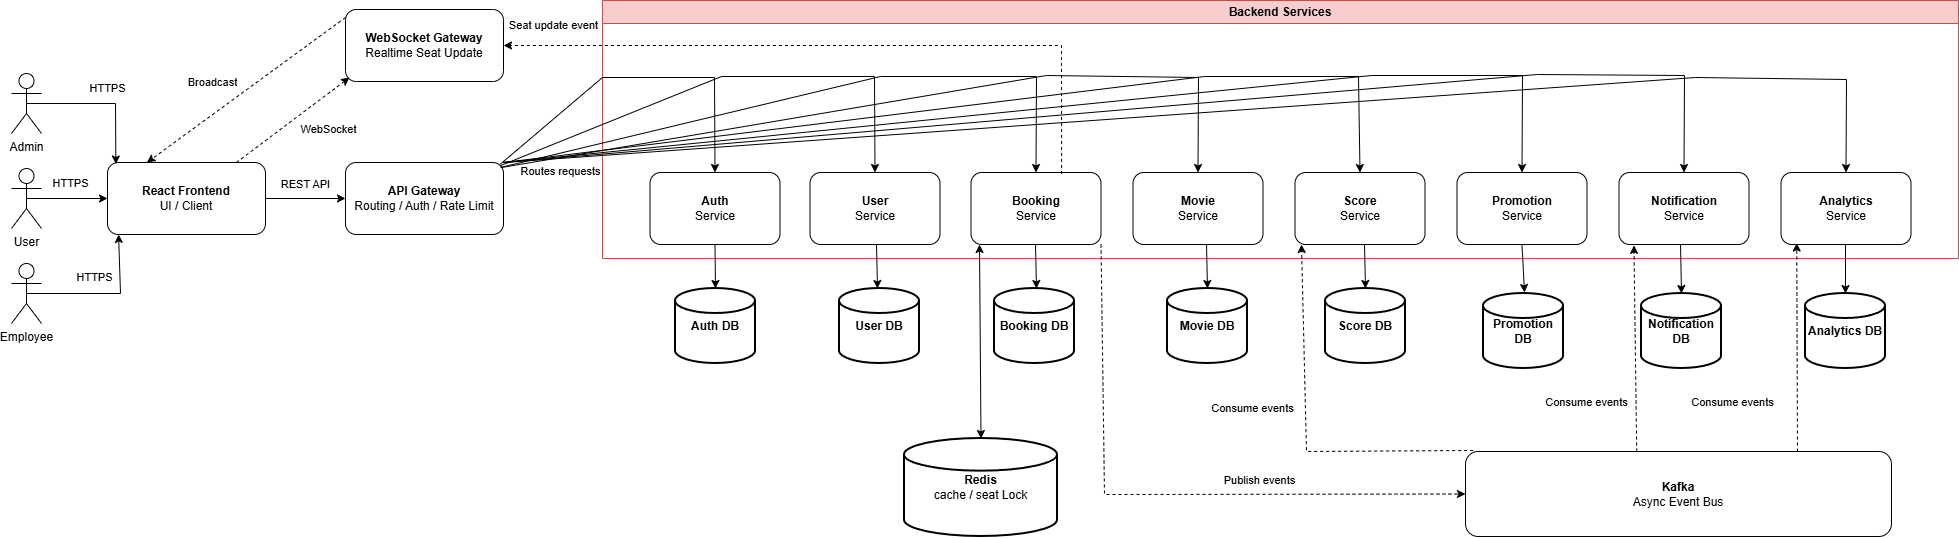

The diagram above was exported from draw.io. Its source (the exported page's mxGraphModel, read from the mxfile embedded in the PNG):
<mxGraphModel dx="2215" dy="349" grid="0" gridSize="10" guides="1" tooltips="1" connect="1" arrows="1" fold="1" page="0" pageScale="1" pageWidth="827" pageHeight="1169" math="0" shadow="0">
  <root>
    <mxCell id="0" />
    <mxCell id="1" parent="0" />
    <mxCell id="HjocLtPqayYtDtlGQ7ZY-4" parent="1" style="rounded=1;whiteSpace=wrap;html=1;" value="&lt;b&gt;React Frontend&lt;/b&gt;&lt;div&gt;UI / Client&lt;/div&gt;" vertex="1">
      <mxGeometry height="72" width="158" x="-320" y="596" as="geometry" />
    </mxCell>
    <mxCell id="HjocLtPqayYtDtlGQ7ZY-5" parent="1" style="shape=umlActor;verticalLabelPosition=bottom;verticalAlign=top;html=1;outlineConnect=0;" value="User" vertex="1">
      <mxGeometry height="60" width="30" x="-416" y="602" as="geometry" />
    </mxCell>
    <mxCell id="HjocLtPqayYtDtlGQ7ZY-8" parent="1" style="swimlane;whiteSpace=wrap;html=1;fillColor=#f8cecc;strokeColor=#b85450;" value="Backend Services" vertex="1">
      <mxGeometry height="258" width="1356" x="175" y="434" as="geometry" />
    </mxCell>
    <mxCell id="HjocLtPqayYtDtlGQ7ZY-23" parent="HjocLtPqayYtDtlGQ7ZY-8" style="rounded=1;whiteSpace=wrap;html=1;" value="&lt;div&gt;&lt;b&gt;Auth&lt;/b&gt;&lt;/div&gt;&lt;div&gt;Service&lt;/div&gt;" vertex="1">
      <mxGeometry height="72" width="130" x="47.5" y="172" as="geometry" />
    </mxCell>
    <mxCell id="HjocLtPqayYtDtlGQ7ZY-24" parent="HjocLtPqayYtDtlGQ7ZY-8" style="rounded=1;whiteSpace=wrap;html=1;" value="&lt;div&gt;&lt;span style=&quot;background-color: transparent; color: light-dark(rgb(0, 0, 0), rgb(255, 255, 255));&quot;&gt;&lt;b&gt;User&lt;/b&gt;&lt;/span&gt;&lt;/div&gt;&lt;div&gt;&lt;span style=&quot;background-color: transparent; color: light-dark(rgb(0, 0, 0), rgb(255, 255, 255));&quot;&gt;Service&lt;/span&gt;&lt;/div&gt;" vertex="1">
      <mxGeometry height="72" width="130" x="207.5" y="172" as="geometry" />
    </mxCell>
    <mxCell id="HjocLtPqayYtDtlGQ7ZY-25" parent="HjocLtPqayYtDtlGQ7ZY-8" style="rounded=1;whiteSpace=wrap;html=1;" value="&lt;b&gt;Booking&lt;/b&gt;&lt;div&gt;Service&lt;/div&gt;" vertex="1">
      <mxGeometry height="72" width="130" x="368.5" y="172" as="geometry" />
    </mxCell>
    <mxCell id="HjocLtPqayYtDtlGQ7ZY-26" parent="HjocLtPqayYtDtlGQ7ZY-8" style="rounded=1;whiteSpace=wrap;html=1;" value="&lt;b&gt;Movie&lt;/b&gt;&lt;div&gt;Service&lt;/div&gt;" vertex="1">
      <mxGeometry height="72" width="130" x="530.5" y="172" as="geometry" />
    </mxCell>
    <mxCell id="HjocLtPqayYtDtlGQ7ZY-31" parent="HjocLtPqayYtDtlGQ7ZY-8" style="rounded=1;whiteSpace=wrap;html=1;" value="&lt;div&gt;&lt;span style=&quot;background-color: transparent; color: light-dark(rgb(0, 0, 0), rgb(255, 255, 255));&quot;&gt;&lt;b&gt;Score&lt;/b&gt;&lt;/span&gt;&lt;/div&gt;&lt;div&gt;&lt;span style=&quot;background-color: transparent; color: light-dark(rgb(0, 0, 0), rgb(255, 255, 255));&quot;&gt;Service&lt;/span&gt;&lt;/div&gt;" vertex="1">
      <mxGeometry height="72" width="130" x="692.5" y="172" as="geometry" />
    </mxCell>
    <mxCell id="HjocLtPqayYtDtlGQ7ZY-32" parent="HjocLtPqayYtDtlGQ7ZY-8" style="rounded=1;whiteSpace=wrap;html=1;" value="&lt;b&gt;Promotion&lt;/b&gt;&lt;div&gt;Service&lt;/div&gt;" vertex="1">
      <mxGeometry height="72" width="130" x="854.5" y="172" as="geometry" />
    </mxCell>
    <mxCell id="HjocLtPqayYtDtlGQ7ZY-34" parent="HjocLtPqayYtDtlGQ7ZY-8" style="rounded=1;whiteSpace=wrap;html=1;" value="&lt;b&gt;Notification&lt;/b&gt;&lt;div&gt;Service&lt;/div&gt;" vertex="1">
      <mxGeometry height="72" width="130" x="1016.5" y="172" as="geometry" />
    </mxCell>
    <mxCell id="HjocLtPqayYtDtlGQ7ZY-33" parent="HjocLtPqayYtDtlGQ7ZY-8" style="rounded=1;whiteSpace=wrap;html=1;" value="&lt;div&gt;&lt;span style=&quot;background-color: transparent; color: light-dark(rgb(0, 0, 0), rgb(255, 255, 255));&quot;&gt;&lt;b&gt;Analytics&lt;/b&gt;&lt;/span&gt;&lt;/div&gt;&lt;div&gt;&lt;span style=&quot;background-color: transparent; color: light-dark(rgb(0, 0, 0), rgb(255, 255, 255));&quot;&gt;Service&lt;/span&gt;&lt;/div&gt;" vertex="1">
      <mxGeometry height="72" width="130" x="1178.5" y="172" as="geometry" />
    </mxCell>
    <mxCell id="HjocLtPqayYtDtlGQ7ZY-60" edge="1" parent="HjocLtPqayYtDtlGQ7ZY-8" style="endArrow=classic;html=1;rounded=0;exitX=0.5;exitY=1;exitDx=0;exitDy=0;entryX=0.5;entryY=0;entryDx=0;entryDy=0;entryPerimeter=0;" value="">
      <mxGeometry height="50" relative="1" width="50" as="geometry">
        <mxPoint x="274" y="244" as="sourcePoint" />
        <mxPoint x="275" y="288" as="targetPoint" />
      </mxGeometry>
    </mxCell>
    <mxCell id="HjocLtPqayYtDtlGQ7ZY-61" edge="1" parent="HjocLtPqayYtDtlGQ7ZY-8" style="endArrow=classic;html=1;rounded=0;exitX=0.5;exitY=1;exitDx=0;exitDy=0;entryX=0.5;entryY=0;entryDx=0;entryDy=0;entryPerimeter=0;" value="">
      <mxGeometry height="50" relative="1" width="50" as="geometry">
        <mxPoint x="433" y="244" as="sourcePoint" />
        <mxPoint x="434" y="288" as="targetPoint" />
      </mxGeometry>
    </mxCell>
    <mxCell id="HjocLtPqayYtDtlGQ7ZY-62" edge="1" parent="HjocLtPqayYtDtlGQ7ZY-8" style="endArrow=classic;html=1;rounded=0;exitX=0.5;exitY=1;exitDx=0;exitDy=0;entryX=0.5;entryY=0;entryDx=0;entryDy=0;entryPerimeter=0;" value="">
      <mxGeometry height="50" relative="1" width="50" as="geometry">
        <mxPoint x="604" y="244" as="sourcePoint" />
        <mxPoint x="605" y="288" as="targetPoint" />
      </mxGeometry>
    </mxCell>
    <mxCell id="HjocLtPqayYtDtlGQ7ZY-63" edge="1" parent="HjocLtPqayYtDtlGQ7ZY-8" style="endArrow=classic;html=1;rounded=0;exitX=0.5;exitY=1;exitDx=0;exitDy=0;entryX=0.5;entryY=0;entryDx=0;entryDy=0;entryPerimeter=0;" value="">
      <mxGeometry height="50" relative="1" width="50" as="geometry">
        <mxPoint x="762" y="244" as="sourcePoint" />
        <mxPoint x="763" y="288" as="targetPoint" />
      </mxGeometry>
    </mxCell>
    <mxCell id="HjocLtPqayYtDtlGQ7ZY-64" edge="1" parent="HjocLtPqayYtDtlGQ7ZY-8" source="HjocLtPqayYtDtlGQ7ZY-32" style="endArrow=classic;html=1;rounded=0;exitX=0.5;exitY=1;exitDx=0;exitDy=0;entryX=0.5;entryY=0;entryDx=0;entryDy=0;entryPerimeter=0;" value="">
      <mxGeometry height="50" relative="1" width="50" as="geometry">
        <mxPoint x="921" y="248" as="sourcePoint" />
        <mxPoint x="922" y="292" as="targetPoint" />
      </mxGeometry>
    </mxCell>
    <mxCell id="HjocLtPqayYtDtlGQ7ZY-65" edge="1" parent="HjocLtPqayYtDtlGQ7ZY-8" style="endArrow=classic;html=1;rounded=0;exitX=0.5;exitY=1;exitDx=0;exitDy=0;entryX=0.5;entryY=0;entryDx=0;entryDy=0;entryPerimeter=0;" target="HjocLtPqayYtDtlGQ7ZY-46" value="">
      <mxGeometry height="50" relative="1" width="50" as="geometry">
        <mxPoint x="1078" y="244" as="sourcePoint" />
        <mxPoint x="1079" y="288" as="targetPoint" />
      </mxGeometry>
    </mxCell>
    <mxCell id="HjocLtPqayYtDtlGQ7ZY-66" edge="1" parent="HjocLtPqayYtDtlGQ7ZY-8" style="endArrow=classic;html=1;rounded=0;exitX=0.5;exitY=1;exitDx=0;exitDy=0;entryX=0.5;entryY=0;entryDx=0;entryDy=0;entryPerimeter=0;" target="HjocLtPqayYtDtlGQ7ZY-47" value="">
      <mxGeometry height="50" relative="1" width="50" as="geometry">
        <mxPoint x="1243" y="244" as="sourcePoint" />
        <mxPoint x="1244" y="288" as="targetPoint" />
      </mxGeometry>
    </mxCell>
    <mxCell id="HjocLtPqayYtDtlGQ7ZY-68" edge="1" parent="HjocLtPqayYtDtlGQ7ZY-8" style="endArrow=classic;html=1;rounded=0;exitX=0.5;exitY=1;exitDx=0;exitDy=0;entryX=0.5;entryY=0;entryDx=0;entryDy=0;entryPerimeter=0;startArrow=classic;startFill=1;" target="HjocLtPqayYtDtlGQ7ZY-67" value="">
      <mxGeometry height="50" relative="1" width="50" as="geometry">
        <mxPoint x="377" y="244" as="sourcePoint" />
        <mxPoint x="378" y="288" as="targetPoint" />
      </mxGeometry>
    </mxCell>
    <mxCell id="HjocLtPqayYtDtlGQ7ZY-12" edge="1" parent="1" source="HjocLtPqayYtDtlGQ7ZY-5" style="endArrow=classic;html=1;rounded=0;exitX=0.5;exitY=0.5;exitDx=0;exitDy=0;exitPerimeter=0;entryX=0;entryY=0.5;entryDx=0;entryDy=0;" target="HjocLtPqayYtDtlGQ7ZY-4" value="HTTPS">
      <mxGeometry height="50" relative="1" width="50" x="0.0864" y="15" as="geometry">
        <mxPoint as="offset" />
        <mxPoint x="59" y="636" as="sourcePoint" />
        <mxPoint x="109" y="586" as="targetPoint" />
      </mxGeometry>
    </mxCell>
    <mxCell id="HjocLtPqayYtDtlGQ7ZY-13" parent="1" style="shape=umlActor;verticalLabelPosition=bottom;verticalAlign=top;html=1;outlineConnect=0;" value="Employee" vertex="1">
      <mxGeometry height="60" width="30" x="-416" y="697" as="geometry" />
    </mxCell>
    <mxCell id="HjocLtPqayYtDtlGQ7ZY-14" parent="1" style="shape=umlActor;verticalLabelPosition=bottom;verticalAlign=top;html=1;outlineConnect=0;" value="Admin" vertex="1">
      <mxGeometry height="60" width="30" x="-416" y="507" as="geometry" />
    </mxCell>
    <mxCell id="HjocLtPqayYtDtlGQ7ZY-16" edge="1" parent="1" source="HjocLtPqayYtDtlGQ7ZY-4" style="endArrow=classic;html=1;rounded=0;exitX=1;exitY=0.5;exitDx=0;exitDy=0;entryX=0;entryY=0.5;entryDx=0;entryDy=0;" value="REST API">
      <mxGeometry height="50" relative="1" width="50" x="-0.0103" y="14" as="geometry">
        <mxPoint as="offset" />
        <mxPoint x="-107" y="657" as="sourcePoint" />
        <mxPoint x="-82" y="632" as="targetPoint" />
      </mxGeometry>
    </mxCell>
    <mxCell id="HjocLtPqayYtDtlGQ7ZY-17" parent="1" style="rounded=1;whiteSpace=wrap;html=1;" value="&lt;b&gt;API Gateway&lt;/b&gt;&lt;div&gt;Routing / Auth / Rate Limit&lt;/div&gt;" vertex="1">
      <mxGeometry height="72" width="158" x="-82" y="596" as="geometry" />
    </mxCell>
    <mxCell id="HjocLtPqayYtDtlGQ7ZY-19" parent="1" style="rounded=1;whiteSpace=wrap;html=1;" value="&lt;div&gt;&lt;b&gt;WebSocket Gateway&lt;/b&gt;&lt;/div&gt;&lt;div&gt;Realtime Seat Update&lt;/div&gt;" vertex="1">
      <mxGeometry height="72" width="158" x="-82" y="443" as="geometry" />
    </mxCell>
    <mxCell id="HjocLtPqayYtDtlGQ7ZY-20" edge="1" parent="1" source="HjocLtPqayYtDtlGQ7ZY-4" style="endArrow=classic;html=1;rounded=0;entryX=0;entryY=1;entryDx=0;entryDy=0;exitX=0.816;exitY=0;exitDx=0;exitDy=0;exitPerimeter=0;dashed=1;" value="WebSocket">
      <mxGeometry height="50" relative="1" width="50" x="0.3256" y="-29" as="geometry">
        <mxPoint as="offset" />
        <mxPoint x="-158" y="592.0000000000001" as="sourcePoint" />
        <mxPoint x="-78" y="511" as="targetPoint" />
      </mxGeometry>
    </mxCell>
    <mxCell id="HjocLtPqayYtDtlGQ7ZY-21" edge="1" parent="1" style="endArrow=classic;html=1;rounded=0;dashed=1;entryX=0.25;entryY=0;entryDx=0;entryDy=0;" target="HjocLtPqayYtDtlGQ7ZY-4" value="Broadcast">
      <mxGeometry height="50" relative="1" width="50" x="0.1842" y="-26" as="geometry">
        <mxPoint as="offset" />
        <mxPoint x="-82" y="451" as="sourcePoint" />
        <mxPoint x="-144" y="455" as="targetPoint" />
      </mxGeometry>
    </mxCell>
    <mxCell id="HjocLtPqayYtDtlGQ7ZY-35" parent="1" style="strokeWidth=2;html=1;shape=mxgraph.flowchart.database;whiteSpace=wrap;" value="&lt;b&gt;Auth DB&lt;/b&gt;" vertex="1">
      <mxGeometry height="75" width="80" x="248" y="722" as="geometry" />
    </mxCell>
    <mxCell id="HjocLtPqayYtDtlGQ7ZY-36" parent="1" style="strokeWidth=2;html=1;shape=mxgraph.flowchart.database;whiteSpace=wrap;" value="&lt;b&gt;User DB&lt;/b&gt;" vertex="1">
      <mxGeometry height="75" width="80" x="412" y="722" as="geometry" />
    </mxCell>
    <mxCell id="HjocLtPqayYtDtlGQ7ZY-37" parent="1" style="strokeWidth=2;html=1;shape=mxgraph.flowchart.database;whiteSpace=wrap;" value="&lt;b&gt;Booking DB&lt;/b&gt;" vertex="1">
      <mxGeometry height="75" width="80" x="567" y="722" as="geometry" />
    </mxCell>
    <mxCell id="HjocLtPqayYtDtlGQ7ZY-43" parent="1" style="strokeWidth=2;html=1;shape=mxgraph.flowchart.database;whiteSpace=wrap;" value="&lt;b&gt;Movie DB&lt;/b&gt;" vertex="1">
      <mxGeometry height="75" width="80" x="740" y="722" as="geometry" />
    </mxCell>
    <mxCell id="HjocLtPqayYtDtlGQ7ZY-44" parent="1" style="strokeWidth=2;html=1;shape=mxgraph.flowchart.database;whiteSpace=wrap;" value="&lt;b&gt;Score DB&lt;/b&gt;" vertex="1">
      <mxGeometry height="75" width="80" x="898" y="722" as="geometry" />
    </mxCell>
    <mxCell id="HjocLtPqayYtDtlGQ7ZY-45" parent="1" style="strokeWidth=2;html=1;shape=mxgraph.flowchart.database;whiteSpace=wrap;" value="&lt;b&gt;Promotion DB&lt;/b&gt;" vertex="1">
      <mxGeometry height="75" width="80" x="1056" y="727" as="geometry" />
    </mxCell>
    <mxCell id="HjocLtPqayYtDtlGQ7ZY-46" parent="1" style="strokeWidth=2;html=1;shape=mxgraph.flowchart.database;whiteSpace=wrap;" value="&lt;b&gt;Notification DB&lt;/b&gt;" vertex="1">
      <mxGeometry height="75" width="80" x="1214" y="727" as="geometry" />
    </mxCell>
    <mxCell id="HjocLtPqayYtDtlGQ7ZY-47" parent="1" style="strokeWidth=2;html=1;shape=mxgraph.flowchart.database;whiteSpace=wrap;" value="&lt;b&gt;Analytics DB&lt;/b&gt;" vertex="1">
      <mxGeometry height="75" width="80" x="1378" y="727" as="geometry" />
    </mxCell>
    <mxCell id="HjocLtPqayYtDtlGQ7ZY-50" edge="1" parent="1" source="HjocLtPqayYtDtlGQ7ZY-17" style="endArrow=classic;html=1;rounded=0;entryX=0.5;entryY=0;entryDx=0;entryDy=0;exitX=0.98;exitY=0.023;exitDx=0;exitDy=0;exitPerimeter=0;" target="HjocLtPqayYtDtlGQ7ZY-23" value="&#10;&lt;span style=&quot;color: rgb(0, 0, 0); font-family: Helvetica; font-size: 11px; font-style: normal; font-variant-ligatures: normal; font-variant-caps: normal; font-weight: 400; letter-spacing: normal; orphans: 2; text-align: center; text-indent: 0px; text-transform: none; widows: 2; word-spacing: 0px; -webkit-text-stroke-width: 0px; white-space: nowrap; background-color: rgb(255, 255, 255); text-decoration-thickness: initial; text-decoration-style: initial; text-decoration-color: initial; display: inline !important; float: none;&quot;&gt;Routes requests&lt;/span&gt;&#10;&#10;">
      <mxGeometry height="50" relative="1" width="50" x="-0.7853" y="-50" as="geometry">
        <mxPoint as="offset" />
        <Array as="points">
          <mxPoint x="175" y="511" />
          <mxPoint x="287" y="511" />
        </Array>
        <mxPoint x="73" y="528" as="sourcePoint" />
        <mxPoint x="287.5" y="508.98" as="targetPoint" />
      </mxGeometry>
    </mxCell>
    <mxCell id="HjocLtPqayYtDtlGQ7ZY-51" edge="1" parent="1" source="HjocLtPqayYtDtlGQ7ZY-17" style="endArrow=classic;html=1;rounded=0;entryX=0.5;entryY=0;entryDx=0;entryDy=0;exitX=0.978;exitY=0.046;exitDx=0;exitDy=0;exitPerimeter=0;" target="HjocLtPqayYtDtlGQ7ZY-24" value="">
      <mxGeometry height="50" relative="1" width="50" as="geometry">
        <Array as="points">
          <mxPoint x="294" y="510" />
          <mxPoint x="447" y="510" />
        </Array>
        <mxPoint x="285" y="511" as="sourcePoint" />
        <mxPoint x="500" y="510" as="targetPoint" />
      </mxGeometry>
    </mxCell>
    <mxCell id="HjocLtPqayYtDtlGQ7ZY-52" edge="1" parent="1" source="HjocLtPqayYtDtlGQ7ZY-17" style="endArrow=classic;html=1;rounded=0;exitX=0.981;exitY=0.069;exitDx=0;exitDy=0;exitPerimeter=0;entryX=0.5;entryY=0;entryDx=0;entryDy=0;" target="HjocLtPqayYtDtlGQ7ZY-25" value="">
      <mxGeometry height="50" relative="1" width="50" as="geometry">
        <Array as="points">
          <mxPoint x="453" y="510" />
          <mxPoint x="609" y="510" />
        </Array>
        <mxPoint x="281" y="627" as="sourcePoint" />
        <mxPoint x="746.1538962339744" y="506" as="targetPoint" />
      </mxGeometry>
    </mxCell>
    <mxCell id="HjocLtPqayYtDtlGQ7ZY-53" edge="1" parent="1" style="endArrow=classic;html=1;rounded=0;entryX=0.5;entryY=0;entryDx=0;entryDy=0;" target="HjocLtPqayYtDtlGQ7ZY-26" value="">
      <mxGeometry height="50" relative="1" width="50" as="geometry">
        <Array as="points">
          <mxPoint x="619" y="509" />
          <mxPoint x="771" y="511" />
        </Array>
        <mxPoint x="74" y="601" as="sourcePoint" />
        <mxPoint x="926" y="507" as="targetPoint" />
      </mxGeometry>
    </mxCell>
    <mxCell id="HjocLtPqayYtDtlGQ7ZY-54" edge="1" parent="1" source="HjocLtPqayYtDtlGQ7ZY-17" style="endArrow=classic;html=1;rounded=0;exitX=1;exitY=0;exitDx=0;exitDy=0;entryX=0.5;entryY=0;entryDx=0;entryDy=0;" target="HjocLtPqayYtDtlGQ7ZY-31" value="">
      <mxGeometry height="50" relative="1" width="50" as="geometry">
        <Array as="points">
          <mxPoint x="777" y="510" />
          <mxPoint x="931" y="510" />
        </Array>
        <mxPoint x="645" y="594" as="sourcePoint" />
        <mxPoint x="1011" y="485" as="targetPoint" />
      </mxGeometry>
    </mxCell>
    <mxCell id="HjocLtPqayYtDtlGQ7ZY-55" edge="1" parent="1" source="HjocLtPqayYtDtlGQ7ZY-17" style="endArrow=classic;html=1;rounded=0;exitX=1;exitY=0;exitDx=0;exitDy=0;entryX=0.5;entryY=0;entryDx=0;entryDy=0;" target="HjocLtPqayYtDtlGQ7ZY-32" value="">
      <mxGeometry height="50" relative="1" width="50" as="geometry">
        <Array as="points">
          <mxPoint x="944" y="509" />
          <mxPoint x="1095" y="509" />
        </Array>
        <mxPoint x="530" y="653" as="sourcePoint" />
        <mxPoint x="1208" y="507" as="targetPoint" />
      </mxGeometry>
    </mxCell>
    <mxCell id="HjocLtPqayYtDtlGQ7ZY-57" edge="1" parent="1" source="HjocLtPqayYtDtlGQ7ZY-17" style="endArrow=classic;html=1;rounded=0;exitX=1;exitY=0;exitDx=0;exitDy=0;entryX=0.5;entryY=0;entryDx=0;entryDy=0;" target="HjocLtPqayYtDtlGQ7ZY-34" value="">
      <mxGeometry height="50" relative="1" width="50" as="geometry">
        <Array as="points">
          <mxPoint x="1110" y="508" />
          <mxPoint x="1257" y="509" />
        </Array>
        <mxPoint x="698" y="624" as="sourcePoint" />
        <mxPoint x="1312" y="511" as="targetPoint" />
      </mxGeometry>
    </mxCell>
    <mxCell id="HjocLtPqayYtDtlGQ7ZY-58" edge="1" parent="1" source="HjocLtPqayYtDtlGQ7ZY-17" style="endArrow=classic;html=1;rounded=0;exitX=1;exitY=0;exitDx=0;exitDy=0;entryX=0.5;entryY=0;entryDx=0;entryDy=0;" target="HjocLtPqayYtDtlGQ7ZY-33" value="">
      <mxGeometry height="50" relative="1" width="50" as="geometry">
        <Array as="points">
          <mxPoint x="1268" y="511" />
          <mxPoint x="1419" y="513" />
        </Array>
        <mxPoint x="391" y="426" as="sourcePoint" />
        <mxPoint x="1489" y="511" as="targetPoint" />
      </mxGeometry>
    </mxCell>
    <mxCell id="HjocLtPqayYtDtlGQ7ZY-59" edge="1" parent="1" source="HjocLtPqayYtDtlGQ7ZY-23" style="endArrow=classic;html=1;rounded=0;exitX=0.5;exitY=1;exitDx=0;exitDy=0;entryX=0.5;entryY=0;entryDx=0;entryDy=0;entryPerimeter=0;" target="HjocLtPqayYtDtlGQ7ZY-35" value="">
      <mxGeometry height="50" relative="1" width="50" as="geometry">
        <mxPoint x="414" y="811" as="sourcePoint" />
        <mxPoint x="464" y="761" as="targetPoint" />
      </mxGeometry>
    </mxCell>
    <mxCell id="HjocLtPqayYtDtlGQ7ZY-67" parent="1" style="strokeWidth=2;html=1;shape=mxgraph.flowchart.database;whiteSpace=wrap;" value="&lt;b&gt;Redis&lt;/b&gt;&lt;div&gt;cache / seat Lock&lt;/div&gt;" vertex="1">
      <mxGeometry height="98" width="153" x="477" y="872" as="geometry" />
    </mxCell>
    <mxCell id="HjocLtPqayYtDtlGQ7ZY-69" parent="1" style="rounded=1;whiteSpace=wrap;html=1;" value="&lt;b&gt;Kafka&lt;br&gt;&lt;/b&gt;&lt;div&gt;Async Event Bus&lt;/div&gt;" vertex="1">
      <mxGeometry height="85" width="426" x="1038" y="885" as="geometry" />
    </mxCell>
    <mxCell id="HjocLtPqayYtDtlGQ7ZY-72" edge="1" parent="1" source="HjocLtPqayYtDtlGQ7ZY-25" style="endArrow=classic;html=1;rounded=0;exitX=1;exitY=1;exitDx=0;exitDy=0;entryX=0;entryY=0.5;entryDx=0;entryDy=0;dashed=1;" target="HjocLtPqayYtDtlGQ7ZY-69" value="Publish events">
      <mxGeometry height="50" relative="1" width="50" x="0.3279" y="14" as="geometry">
        <mxPoint as="offset" />
        <Array as="points">
          <mxPoint x="677" y="928" />
        </Array>
        <mxPoint x="672" y="736" as="sourcePoint" />
        <mxPoint x="677" y="970" as="targetPoint" />
      </mxGeometry>
    </mxCell>
    <mxCell id="HjocLtPqayYtDtlGQ7ZY-73" edge="1" parent="1" source="HjocLtPqayYtDtlGQ7ZY-25" style="endArrow=classic;html=1;rounded=0;entryX=1;entryY=0.5;entryDx=0;entryDy=0;dashed=1;exitX=0.697;exitY=0.02;exitDx=0;exitDy=0;exitPerimeter=0;" target="HjocLtPqayYtDtlGQ7ZY-19" value="Seat update event">
      <mxGeometry height="50" relative="1" width="50" x="0.8514" y="-20" as="geometry">
        <mxPoint as="offset" />
        <Array as="points">
          <mxPoint x="634" y="479" />
        </Array>
        <mxPoint x="634" y="476" as="sourcePoint" />
        <mxPoint x="64" y="575" as="targetPoint" />
      </mxGeometry>
    </mxCell>
    <mxCell id="HjocLtPqayYtDtlGQ7ZY-74" edge="1" parent="1" style="endArrow=classic;html=1;rounded=0;entryX=0.115;entryY=1.012;entryDx=0;entryDy=0;entryPerimeter=0;dashed=1;exitX=0.531;exitY=0;exitDx=0;exitDy=0;exitPerimeter=0;" target="HjocLtPqayYtDtlGQ7ZY-34" value="&#10;Consume events&#10;&#10;">
      <mxGeometry height="50" relative="1" width="50" x="-0.5861" y="50" as="geometry">
        <mxPoint as="offset" />
        <mxPoint x="1209.2060000000001" y="885" as="sourcePoint" />
        <mxPoint x="1209" y="801.9999999999999" as="targetPoint" />
      </mxGeometry>
    </mxCell>
    <mxCell id="HjocLtPqayYtDtlGQ7ZY-75" edge="1" parent="1" style="endArrow=classic;html=1;rounded=0;entryX=0.121;entryY=0.98;entryDx=0;entryDy=0;entryPerimeter=0;dashed=1;exitX=0.531;exitY=0;exitDx=0;exitDy=0;exitPerimeter=0;" target="HjocLtPqayYtDtlGQ7ZY-33" value="&#10;Consume events&#10;&#10;">
      <mxGeometry height="50" relative="1" width="50" x="-0.5851" y="65" as="geometry">
        <mxPoint as="offset" />
        <mxPoint x="1370" y="885" as="sourcePoint" />
        <mxPoint x="1370" y="802" as="targetPoint" />
      </mxGeometry>
    </mxCell>
    <mxCell id="HjocLtPqayYtDtlGQ7ZY-76" edge="1" parent="1" source="HjocLtPqayYtDtlGQ7ZY-69" style="endArrow=classic;html=1;rounded=0;entryX=0.05;entryY=1;entryDx=0;entryDy=0;dashed=1;exitX=0.018;exitY=-0.012;exitDx=0;exitDy=0;entryPerimeter=0;exitPerimeter=0;" target="HjocLtPqayYtDtlGQ7ZY-31" value="&lt;br&gt;&lt;br style=&quot;forced-color-adjust: none; color: rgb(0, 0, 0); font-family: Helvetica; font-size: 11px; font-style: normal; font-variant-ligatures: normal; font-variant-caps: normal; font-weight: 400; letter-spacing: normal; orphans: 2; text-align: center; text-indent: 0px; text-transform: none; widows: 2; word-spacing: 0px; -webkit-text-stroke-width: 0px; white-space: nowrap; text-decoration-thickness: initial; text-decoration-style: initial; text-decoration-color: initial;&quot;&gt;&lt;span style=&quot;color: rgb(0, 0, 0); font-family: Helvetica; font-size: 11px; font-style: normal; font-variant-ligatures: normal; font-variant-caps: normal; font-weight: 400; letter-spacing: normal; orphans: 2; text-align: center; text-indent: 0px; text-transform: none; widows: 2; word-spacing: 0px; -webkit-text-stroke-width: 0px; white-space: nowrap; background-color: rgb(255, 255, 255); text-decoration-thickness: initial; text-decoration-style: initial; text-decoration-color: initial; float: none; display: inline !important;&quot;&gt;Consume events&lt;/span&gt;">
      <mxGeometry height="50" relative="1" width="50" x="0.2017" y="53" as="geometry">
        <mxPoint as="offset" />
        <Array as="points">
          <mxPoint x="879" y="885" />
        </Array>
        <mxPoint x="943" y="932" as="sourcePoint" />
        <mxPoint x="943" y="849" as="targetPoint" />
      </mxGeometry>
    </mxCell>
    <mxCell id="HjocLtPqayYtDtlGQ7ZY-77" edge="1" parent="1" source="HjocLtPqayYtDtlGQ7ZY-14" style="endArrow=classic;html=1;rounded=0;exitX=0.5;exitY=0.5;exitDx=0;exitDy=0;exitPerimeter=0;entryX=0.053;entryY=0.021;entryDx=0;entryDy=0;entryPerimeter=0;" target="HjocLtPqayYtDtlGQ7ZY-4" value="HTTPS">
      <mxGeometry height="50" relative="1" width="50" x="0.0864" y="15" as="geometry">
        <mxPoint as="offset" />
        <Array as="points">
          <mxPoint x="-312" y="537" />
        </Array>
        <mxPoint x="-349" y="533" as="sourcePoint" />
        <mxPoint x="-268" y="533" as="targetPoint" />
      </mxGeometry>
    </mxCell>
    <mxCell id="HjocLtPqayYtDtlGQ7ZY-78" edge="1" parent="1" source="HjocLtPqayYtDtlGQ7ZY-13" style="endArrow=classic;html=1;rounded=0;exitX=0.5;exitY=0.5;exitDx=0;exitDy=0;exitPerimeter=0;entryX=0.07;entryY=0.999;entryDx=0;entryDy=0;entryPerimeter=0;" target="HjocLtPqayYtDtlGQ7ZY-4" value="HTTPS">
      <mxGeometry height="50" relative="1" width="50" x="-0.1047" y="16" as="geometry">
        <mxPoint as="offset" />
        <Array as="points">
          <mxPoint x="-307" y="727" />
        </Array>
        <mxPoint x="-287" y="711" as="sourcePoint" />
        <mxPoint x="-198" y="772" as="targetPoint" />
      </mxGeometry>
    </mxCell>
  </root>
</mxGraphModel>